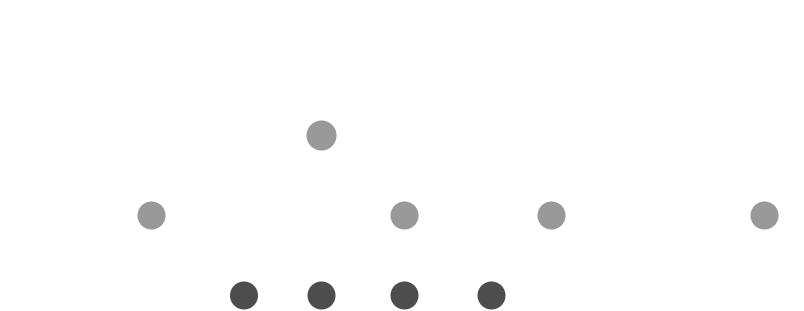

The diagram above was exported from draw.io. Its source (the exported page's mxGraphModel, read from the mxfile embedded in the PNG):
<mxGraphModel dx="947" dy="522" grid="1" gridSize="10" guides="1" tooltips="1" connect="1" arrows="1" fold="1" page="1" pageScale="1" pageWidth="827" pageHeight="1169" math="0" shadow="0">
  <root>
    <mxCell id="0" />
    <mxCell id="1" parent="0" />
    <mxCell id="U5-MpBE5f8t4ZLtwE-Wt-14" style="edgeStyle=orthogonalEdgeStyle;rounded=0;orthogonalLoop=1;jettySize=auto;html=1;exitX=1;exitY=0.5;exitDx=0;exitDy=0;entryX=0;entryY=0.5;entryDx=0;entryDy=0;dashed=1;dashPattern=1 2;strokeWidth=2;fontColor=light-dark(#FFFFFF,#FFFFFF);strokeColor=light-dark(#FFFFFF,#FFFFFF);" edge="1" parent="1" source="U5-MpBE5f8t4ZLtwE-Wt-2" target="U5-MpBE5f8t4ZLtwE-Wt-9">
      <mxGeometry relative="1" as="geometry" />
    </mxCell>
    <mxCell id="U5-MpBE5f8t4ZLtwE-Wt-2" value="&lt;font&gt;main&lt;/font&gt;" style="text;html=1;align=center;verticalAlign=middle;whiteSpace=wrap;rounded=0;fontColor=light-dark(#FFFFFF,#FFFFFF);fontSize=24;" vertex="1" parent="1">
      <mxGeometry x="30" y="40" width="93.75" height="30" as="geometry" />
    </mxCell>
    <mxCell id="U5-MpBE5f8t4ZLtwE-Wt-15" style="edgeStyle=orthogonalEdgeStyle;rounded=0;orthogonalLoop=1;jettySize=auto;html=1;exitX=1;exitY=0.5;exitDx=0;exitDy=0;entryX=0;entryY=0.5;entryDx=0;entryDy=0;dashed=1;dashPattern=1 2;strokeWidth=2;fontColor=light-dark(#FFFFFF,#FFFFFF);strokeColor=light-dark(#FFFFFF,#FFFFFF);" edge="1" parent="1" source="U5-MpBE5f8t4ZLtwE-Wt-3" target="U5-MpBE5f8t4ZLtwE-Wt-10">
      <mxGeometry relative="1" as="geometry" />
    </mxCell>
    <mxCell id="U5-MpBE5f8t4ZLtwE-Wt-3" value="&lt;font&gt;develop&lt;/font&gt;" style="text;html=1;align=center;verticalAlign=middle;whiteSpace=wrap;rounded=0;fontColor=light-dark(#FFFFFF,#FFFFFF);fontSize=24;" vertex="1" parent="1">
      <mxGeometry x="23.75" y="200" width="100" height="30" as="geometry" />
    </mxCell>
    <mxCell id="U5-MpBE5f8t4ZLtwE-Wt-16" style="edgeStyle=orthogonalEdgeStyle;rounded=0;orthogonalLoop=1;jettySize=auto;html=1;exitX=1;exitY=0.5;exitDx=0;exitDy=0;entryX=0;entryY=0.5;entryDx=0;entryDy=0;dashed=1;dashPattern=1 2;strokeWidth=2;fontColor=light-dark(#FFFFFF,#FFFFFF);strokeColor=light-dark(#FFFFFF,#FFFFFF);" edge="1" parent="1" source="U5-MpBE5f8t4ZLtwE-Wt-4" target="U5-MpBE5f8t4ZLtwE-Wt-11">
      <mxGeometry relative="1" as="geometry" />
    </mxCell>
    <mxCell id="U5-MpBE5f8t4ZLtwE-Wt-4" value="&lt;font&gt;feature&lt;/font&gt;" style="text;html=1;align=center;verticalAlign=middle;whiteSpace=wrap;rounded=0;fontColor=light-dark(#FFFFFF,#FFFFFF);fontSize=24;" vertex="1" parent="1">
      <mxGeometry x="23.75" y="280" width="100" height="30" as="geometry" />
    </mxCell>
    <mxCell id="U5-MpBE5f8t4ZLtwE-Wt-27" style="edgeStyle=none;shape=connector;rounded=0;orthogonalLoop=1;jettySize=auto;html=1;exitX=1;exitY=0.5;exitDx=0;exitDy=0;entryX=0;entryY=0.5;entryDx=0;entryDy=0;strokeColor=light-dark(#FFFFFF,#FFFFFF);strokeWidth=2;align=center;verticalAlign=middle;fontFamily=Helvetica;fontSize=11;fontColor=light-dark(#FFFFFF,#FFFFFF);labelBackgroundColor=default;endArrow=classic;dashed=1;dashPattern=1 2;" edge="1" parent="1" source="U5-MpBE5f8t4ZLtwE-Wt-5" target="U5-MpBE5f8t4ZLtwE-Wt-25">
      <mxGeometry relative="1" as="geometry" />
    </mxCell>
    <mxCell id="U5-MpBE5f8t4ZLtwE-Wt-5" value="&lt;font&gt;hotfix&lt;/font&gt;" style="text;html=1;align=center;verticalAlign=middle;whiteSpace=wrap;rounded=0;fontColor=light-dark(#FFFFFF,#FFFFFF);fontSize=24;" vertex="1" parent="1">
      <mxGeometry x="210" y="120" width="81.88" height="30" as="geometry" />
    </mxCell>
    <mxCell id="U5-MpBE5f8t4ZLtwE-Wt-38" style="edgeStyle=none;shape=connector;rounded=0;orthogonalLoop=1;jettySize=auto;html=1;exitX=1;exitY=0.5;exitDx=0;exitDy=0;strokeColor=light-dark(#FFFFFF,#FFFFFF);strokeWidth=2;align=center;verticalAlign=middle;fontFamily=Helvetica;fontSize=11;fontColor=light-dark(#FFFFFF,#FFFFFF);labelBackgroundColor=default;endArrow=classic;dashed=1;dashPattern=1 2;entryX=0;entryY=0.5;entryDx=0;entryDy=0;" edge="1" parent="1" source="U5-MpBE5f8t4ZLtwE-Wt-8" target="U5-MpBE5f8t4ZLtwE-Wt-33">
      <mxGeometry relative="1" as="geometry">
        <mxPoint x="530" y="100" as="targetPoint" />
      </mxGeometry>
    </mxCell>
    <mxCell id="U5-MpBE5f8t4ZLtwE-Wt-8" value="&lt;span&gt;release&lt;/span&gt;" style="text;html=1;align=center;verticalAlign=middle;whiteSpace=wrap;rounded=0;fontColor=light-dark(#FFFFFF,#FFFFFF);fontSize=24;" vertex="1" parent="1">
      <mxGeometry x="460" y="120" width="100" height="30" as="geometry" />
    </mxCell>
    <mxCell id="U5-MpBE5f8t4ZLtwE-Wt-19" style="rounded=0;orthogonalLoop=1;jettySize=auto;html=1;exitX=0.5;exitY=1;exitDx=0;exitDy=0;entryX=0.5;entryY=0;entryDx=0;entryDy=0;startArrow=classic;startFill=1;strokeWidth=4;fontColor=light-dark(#FFFFFF,#FFFFFF);strokeColor=light-dark(#FFFFFF,#FFFFFF);" edge="1" parent="1" source="U5-MpBE5f8t4ZLtwE-Wt-9" target="U5-MpBE5f8t4ZLtwE-Wt-10">
      <mxGeometry relative="1" as="geometry" />
    </mxCell>
    <mxCell id="U5-MpBE5f8t4ZLtwE-Wt-23" style="rounded=0;orthogonalLoop=1;jettySize=auto;html=1;exitX=1;exitY=0.5;exitDx=0;exitDy=0;entryX=0;entryY=0.5;entryDx=0;entryDy=0;strokeWidth=4;fontColor=light-dark(#FFFFFF,#FFFFFF);strokeColor=light-dark(#FFFFFF,#FFFFFF);" edge="1" parent="1" source="U5-MpBE5f8t4ZLtwE-Wt-9" target="U5-MpBE5f8t4ZLtwE-Wt-21">
      <mxGeometry relative="1" as="geometry" />
    </mxCell>
    <mxCell id="U5-MpBE5f8t4ZLtwE-Wt-26" style="edgeStyle=none;shape=connector;rounded=0;orthogonalLoop=1;jettySize=auto;html=1;exitX=1;exitY=1;exitDx=0;exitDy=0;entryX=0;entryY=0;entryDx=0;entryDy=0;strokeColor=light-dark(#FFFFFF,#FFFFFF);strokeWidth=4;align=center;verticalAlign=middle;fontFamily=Helvetica;fontSize=11;fontColor=light-dark(#FFFFFF,#FFFFFF);labelBackgroundColor=default;endArrow=classic;" edge="1" parent="1" source="U5-MpBE5f8t4ZLtwE-Wt-9" target="U5-MpBE5f8t4ZLtwE-Wt-25">
      <mxGeometry relative="1" as="geometry" />
    </mxCell>
    <mxCell id="U5-MpBE5f8t4ZLtwE-Wt-9" value="" style="ellipse;whiteSpace=wrap;html=1;aspect=fixed;strokeWidth=2;fontColor=light-dark(#000000,#FFFFFF);fillColor=none;strokeColor=light-dark(#FFFFFF,#FFFFFF);" vertex="1" parent="1">
      <mxGeometry x="160" y="40" width="30" height="30" as="geometry" />
    </mxCell>
    <mxCell id="U5-MpBE5f8t4ZLtwE-Wt-13" style="rounded=0;orthogonalLoop=1;jettySize=auto;html=1;exitX=1;exitY=1;exitDx=0;exitDy=0;entryX=0;entryY=0;entryDx=0;entryDy=0;strokeWidth=4;fontColor=light-dark(#FFFFFF,#FFFFFF);strokeColor=light-dark(#FFFFFF,#FFFFFF);" edge="1" parent="1" source="U5-MpBE5f8t4ZLtwE-Wt-10" target="U5-MpBE5f8t4ZLtwE-Wt-11">
      <mxGeometry relative="1" as="geometry" />
    </mxCell>
    <mxCell id="U5-MpBE5f8t4ZLtwE-Wt-30" style="edgeStyle=none;shape=connector;rounded=0;orthogonalLoop=1;jettySize=auto;html=1;exitX=1;exitY=0.5;exitDx=0;exitDy=0;strokeColor=light-dark(#FFFFFF,#FFFFFF);strokeWidth=4;align=center;verticalAlign=middle;fontFamily=Helvetica;fontSize=11;fontColor=light-dark(#FFFFFF,#FFFFFF);labelBackgroundColor=default;endArrow=classic;" edge="1" parent="1" source="U5-MpBE5f8t4ZLtwE-Wt-10" target="U5-MpBE5f8t4ZLtwE-Wt-29">
      <mxGeometry relative="1" as="geometry" />
    </mxCell>
    <mxCell id="U5-MpBE5f8t4ZLtwE-Wt-10" value="" style="ellipse;whiteSpace=wrap;html=1;aspect=fixed;strokeWidth=2;fillColor=light-dark(#999999,#999999);fontColor=light-dark(#000000,#FFFFFF);strokeColor=light-dark(#FFFFFF,#FFFFFF);" vertex="1" parent="1">
      <mxGeometry x="160" y="200" width="30" height="30" as="geometry" />
    </mxCell>
    <mxCell id="U5-MpBE5f8t4ZLtwE-Wt-46" style="edgeStyle=none;shape=connector;rounded=0;orthogonalLoop=1;jettySize=auto;html=1;exitX=1;exitY=0.5;exitDx=0;exitDy=0;strokeColor=light-dark(#FFFFFF,#FFFFFF);strokeWidth=4;align=center;verticalAlign=middle;fontFamily=Helvetica;fontSize=11;fontColor=light-dark(#FFFFFF,#FFFFFF);labelBackgroundColor=default;endArrow=classic;entryX=0;entryY=0.5;entryDx=0;entryDy=0;" edge="1" parent="1" source="U5-MpBE5f8t4ZLtwE-Wt-11" target="U5-MpBE5f8t4ZLtwE-Wt-45">
      <mxGeometry relative="1" as="geometry" />
    </mxCell>
    <mxCell id="U5-MpBE5f8t4ZLtwE-Wt-11" value="" style="ellipse;whiteSpace=wrap;html=1;aspect=fixed;strokeWidth=2;fillColor=light-dark(#4D4D4D,#4D4D4D);fontColor=light-dark(#000000,#FFFFFF);strokeColor=light-dark(#FFFFFF,#FFFFFF);" vertex="1" parent="1">
      <mxGeometry x="252.5" y="280" width="30" height="30" as="geometry" />
    </mxCell>
    <mxCell id="U5-MpBE5f8t4ZLtwE-Wt-24" style="edgeStyle=none;shape=connector;rounded=0;orthogonalLoop=1;jettySize=auto;html=1;exitX=1;exitY=0.5;exitDx=0;exitDy=0;strokeColor=light-dark(#FFFFFF,#FFFFFF);strokeWidth=4;align=center;verticalAlign=middle;fontFamily=Helvetica;fontSize=11;fontColor=light-dark(#FFFFFF,#FFFFFF);labelBackgroundColor=default;endArrow=classic;entryX=0;entryY=0.5;entryDx=0;entryDy=0;" edge="1" parent="1" source="U5-MpBE5f8t4ZLtwE-Wt-21" target="U5-MpBE5f8t4ZLtwE-Wt-22">
      <mxGeometry relative="1" as="geometry">
        <mxPoint x="670" y="55" as="targetPoint" />
      </mxGeometry>
    </mxCell>
    <mxCell id="U5-MpBE5f8t4ZLtwE-Wt-21" value="" style="ellipse;whiteSpace=wrap;html=1;aspect=fixed;strokeWidth=2;fontColor=light-dark(#000000,#FFFFFF);fillColor=none;strokeColor=light-dark(#FFFFFF,#FFFFFF);" vertex="1" parent="1">
      <mxGeometry x="413" y="40" width="30" height="30" as="geometry" />
    </mxCell>
    <mxCell id="U5-MpBE5f8t4ZLtwE-Wt-22" value="" style="ellipse;whiteSpace=wrap;html=1;aspect=fixed;strokeWidth=2;fontColor=light-dark(#000000,#FFFFFF);fillColor=none;strokeColor=light-dark(#FFFFFF,#FFFFFF);" vertex="1" parent="1">
      <mxGeometry x="773" y="40" width="30" height="30" as="geometry" />
    </mxCell>
    <mxCell id="U5-MpBE5f8t4ZLtwE-Wt-28" style="edgeStyle=none;shape=connector;rounded=0;orthogonalLoop=1;jettySize=auto;html=1;exitX=1;exitY=0;exitDx=0;exitDy=0;entryX=0;entryY=1;entryDx=0;entryDy=0;strokeColor=light-dark(#FFFFFF,#FFFFFF);strokeWidth=4;align=center;verticalAlign=middle;fontFamily=Helvetica;fontSize=11;fontColor=light-dark(#FFFFFF,#FFFFFF);labelBackgroundColor=default;endArrow=classic;" edge="1" parent="1" source="U5-MpBE5f8t4ZLtwE-Wt-25" target="U5-MpBE5f8t4ZLtwE-Wt-21">
      <mxGeometry relative="1" as="geometry" />
    </mxCell>
    <mxCell id="U5-MpBE5f8t4ZLtwE-Wt-31" style="edgeStyle=none;shape=connector;rounded=0;orthogonalLoop=1;jettySize=auto;html=1;exitX=1;exitY=1;exitDx=0;exitDy=0;strokeColor=light-dark(#FFFFFF,#FFFFFF);strokeWidth=4;align=center;verticalAlign=middle;fontFamily=Helvetica;fontSize=11;fontColor=light-dark(#FFFFFF,#FFFFFF);labelBackgroundColor=default;endArrow=classic;entryX=0;entryY=0;entryDx=0;entryDy=0;" edge="1" parent="1" source="U5-MpBE5f8t4ZLtwE-Wt-25" target="U5-MpBE5f8t4ZLtwE-Wt-29">
      <mxGeometry relative="1" as="geometry" />
    </mxCell>
    <mxCell id="U5-MpBE5f8t4ZLtwE-Wt-25" value="" style="ellipse;whiteSpace=wrap;html=1;aspect=fixed;strokeWidth=2;fillColor=light-dark(#999999,#999999);fontColor=light-dark(#000000,#FFFFFF);strokeColor=none;" vertex="1" parent="1">
      <mxGeometry x="330" y="120" width="30" height="30" as="geometry" />
    </mxCell>
    <mxCell id="U5-MpBE5f8t4ZLtwE-Wt-35" style="edgeStyle=none;shape=connector;rounded=0;orthogonalLoop=1;jettySize=auto;html=1;exitX=1;exitY=0.5;exitDx=0;exitDy=0;entryX=0;entryY=0.5;entryDx=0;entryDy=0;strokeColor=light-dark(#FFFFFF,#FFFFFF);strokeWidth=4;align=center;verticalAlign=middle;fontFamily=Helvetica;fontSize=11;fontColor=light-dark(#FFFFFF,#FFFFFF);labelBackgroundColor=default;endArrow=classic;" edge="1" parent="1" source="U5-MpBE5f8t4ZLtwE-Wt-29" target="U5-MpBE5f8t4ZLtwE-Wt-34">
      <mxGeometry relative="1" as="geometry" />
    </mxCell>
    <mxCell id="U5-MpBE5f8t4ZLtwE-Wt-29" value="" style="ellipse;whiteSpace=wrap;html=1;aspect=fixed;strokeWidth=2;fillColor=light-dark(#999999,#999999);fontColor=light-dark(#000000,#FFFFFF);strokeColor=light-dark(#FFFFFF,#FFFFFF);" vertex="1" parent="1">
      <mxGeometry x="413" y="200" width="30" height="30" as="geometry" />
    </mxCell>
    <mxCell id="U5-MpBE5f8t4ZLtwE-Wt-32" value="" style="ellipse;whiteSpace=wrap;html=1;aspect=fixed;strokeWidth=2;fillColor=light-dark(#999999,#999999);fontColor=light-dark(#000000,#FFFFFF);strokeColor=light-dark(#FFFFFF,#FFFFFF);" vertex="1" parent="1">
      <mxGeometry x="773" y="200" width="30" height="30" as="geometry" />
    </mxCell>
    <mxCell id="U5-MpBE5f8t4ZLtwE-Wt-39" style="edgeStyle=none;shape=connector;rounded=0;orthogonalLoop=1;jettySize=auto;html=1;exitX=1;exitY=0;exitDx=0;exitDy=0;entryX=0;entryY=1;entryDx=0;entryDy=0;strokeColor=light-dark(#FFFFFF,#FFFFFF);strokeWidth=4;align=center;verticalAlign=middle;fontFamily=Helvetica;fontSize=11;fontColor=light-dark(#FFFFFF,#FFFFFF);labelBackgroundColor=default;endArrow=classic;" edge="1" parent="1" source="U5-MpBE5f8t4ZLtwE-Wt-41" target="U5-MpBE5f8t4ZLtwE-Wt-22">
      <mxGeometry relative="1" as="geometry" />
    </mxCell>
    <mxCell id="U5-MpBE5f8t4ZLtwE-Wt-40" style="edgeStyle=none;shape=connector;rounded=0;orthogonalLoop=1;jettySize=auto;html=1;exitX=1;exitY=1;exitDx=0;exitDy=0;entryX=0;entryY=0;entryDx=0;entryDy=0;strokeColor=light-dark(#FFFFFF,#FFFFFF);strokeWidth=4;align=center;verticalAlign=middle;fontFamily=Helvetica;fontSize=11;fontColor=light-dark(#FFFFFF,#FFFFFF);labelBackgroundColor=default;endArrow=classic;" edge="1" parent="1" source="U5-MpBE5f8t4ZLtwE-Wt-41" target="U5-MpBE5f8t4ZLtwE-Wt-32">
      <mxGeometry relative="1" as="geometry" />
    </mxCell>
    <mxCell id="U5-MpBE5f8t4ZLtwE-Wt-44" style="edgeStyle=none;shape=connector;rounded=0;orthogonalLoop=1;jettySize=auto;html=1;exitX=1;exitY=0.5;exitDx=0;exitDy=0;entryX=0;entryY=0.5;entryDx=0;entryDy=0;strokeColor=light-dark(#FFFFFF,#FFFFFF);strokeWidth=4;align=center;verticalAlign=middle;fontFamily=Helvetica;fontSize=11;fontColor=light-dark(#FFFFFF,#FFFFFF);labelBackgroundColor=default;endArrow=classic;" edge="1" parent="1" source="U5-MpBE5f8t4ZLtwE-Wt-33" target="U5-MpBE5f8t4ZLtwE-Wt-41">
      <mxGeometry relative="1" as="geometry" />
    </mxCell>
    <mxCell id="U5-MpBE5f8t4ZLtwE-Wt-33" value="" style="ellipse;whiteSpace=wrap;html=1;aspect=fixed;strokeWidth=2;fillColor=light-dark(#FFFFFF,#FFFFFF);fontColor=light-dark(#000000,#FFFFFF);strokeColor=light-dark(#FFFFFF,#FFFFFF);" vertex="1" parent="1">
      <mxGeometry x="614" y="120" width="30" height="30" as="geometry" />
    </mxCell>
    <mxCell id="U5-MpBE5f8t4ZLtwE-Wt-37" style="edgeStyle=none;shape=connector;rounded=0;orthogonalLoop=1;jettySize=auto;html=1;exitX=1;exitY=0.5;exitDx=0;exitDy=0;entryX=0;entryY=0.5;entryDx=0;entryDy=0;strokeColor=light-dark(#FFFFFF,#FFFFFF);strokeWidth=4;align=center;verticalAlign=middle;fontFamily=Helvetica;fontSize=11;fontColor=light-dark(#FFFFFF,#FFFFFF);labelBackgroundColor=default;endArrow=classic;" edge="1" parent="1" source="U5-MpBE5f8t4ZLtwE-Wt-34" target="U5-MpBE5f8t4ZLtwE-Wt-32">
      <mxGeometry relative="1" as="geometry">
        <mxPoint x="604" y="215" as="sourcePoint" />
      </mxGeometry>
    </mxCell>
    <mxCell id="U5-MpBE5f8t4ZLtwE-Wt-34" value="" style="ellipse;whiteSpace=wrap;html=1;aspect=fixed;strokeWidth=2;fillColor=light-dark(#999999,#999999);fontColor=light-dark(#000000,#FFFFFF);strokeColor=light-dark(#FFFFFF,#FFFFFF);" vertex="1" parent="1">
      <mxGeometry x="560" y="200" width="30" height="30" as="geometry" />
    </mxCell>
    <mxCell id="U5-MpBE5f8t4ZLtwE-Wt-36" style="edgeStyle=none;shape=connector;rounded=0;orthogonalLoop=1;jettySize=auto;html=1;exitX=1;exitY=0;exitDx=0;exitDy=0;entryX=0.235;entryY=1.054;entryDx=0;entryDy=0;entryPerimeter=0;strokeColor=light-dark(#FFFFFF,#FFFFFF);strokeWidth=4;align=center;verticalAlign=middle;fontFamily=Helvetica;fontSize=11;fontColor=light-dark(#FFFFFF,#FFFFFF);labelBackgroundColor=default;endArrow=classic;" edge="1" parent="1" source="U5-MpBE5f8t4ZLtwE-Wt-34" target="U5-MpBE5f8t4ZLtwE-Wt-33">
      <mxGeometry relative="1" as="geometry" />
    </mxCell>
    <mxCell id="U5-MpBE5f8t4ZLtwE-Wt-41" value="" style="ellipse;whiteSpace=wrap;html=1;aspect=fixed;strokeWidth=2;fillColor=light-dark(#FFFFFF,#FFFFFF);fontColor=light-dark(#000000,#FFFFFF);strokeColor=light-dark(#FFFFFF,#FFFFFF);" vertex="1" parent="1">
      <mxGeometry x="690" y="120" width="30" height="30" as="geometry" />
    </mxCell>
    <mxCell id="U5-MpBE5f8t4ZLtwE-Wt-48" style="edgeStyle=none;shape=connector;rounded=0;orthogonalLoop=1;jettySize=auto;html=1;exitX=1;exitY=0.5;exitDx=0;exitDy=0;entryX=0;entryY=0.5;entryDx=0;entryDy=0;strokeColor=light-dark(#FFFFFF,#FFFFFF);strokeWidth=4;align=center;verticalAlign=middle;fontFamily=Helvetica;fontSize=11;fontColor=light-dark(#FFFFFF,#FFFFFF);labelBackgroundColor=default;endArrow=classic;" edge="1" parent="1" source="U5-MpBE5f8t4ZLtwE-Wt-45" target="U5-MpBE5f8t4ZLtwE-Wt-47">
      <mxGeometry relative="1" as="geometry" />
    </mxCell>
    <mxCell id="U5-MpBE5f8t4ZLtwE-Wt-45" value="" style="ellipse;whiteSpace=wrap;html=1;aspect=fixed;strokeWidth=2;fillColor=light-dark(#4D4D4D,#4D4D4D);fontColor=light-dark(#000000,#FFFFFF);strokeColor=light-dark(#FFFFFF,#FFFFFF);" vertex="1" parent="1">
      <mxGeometry x="330" y="280" width="30" height="30" as="geometry" />
    </mxCell>
    <mxCell id="U5-MpBE5f8t4ZLtwE-Wt-51" value="" style="edgeStyle=none;shape=connector;rounded=0;orthogonalLoop=1;jettySize=auto;html=1;strokeColor=light-dark(#FFFFFF,#FFFFFF);strokeWidth=4;align=center;verticalAlign=middle;fontFamily=Helvetica;fontSize=11;fontColor=light-dark(#FFFFFF,#FFFFFF);labelBackgroundColor=default;endArrow=classic;entryX=0;entryY=0.5;entryDx=0;entryDy=0;exitX=1;exitY=0.5;exitDx=0;exitDy=0;" edge="1" parent="1" source="U5-MpBE5f8t4ZLtwE-Wt-47" target="U5-MpBE5f8t4ZLtwE-Wt-49">
      <mxGeometry relative="1" as="geometry" />
    </mxCell>
    <mxCell id="U5-MpBE5f8t4ZLtwE-Wt-47" value="" style="ellipse;whiteSpace=wrap;html=1;aspect=fixed;strokeWidth=2;fillColor=light-dark(#4D4D4D,#4D4D4D);fontColor=light-dark(#000000,#FFFFFF);strokeColor=light-dark(#FFFFFF,#FFFFFF);" vertex="1" parent="1">
      <mxGeometry x="413" y="280" width="30" height="30" as="geometry" />
    </mxCell>
    <mxCell id="U5-MpBE5f8t4ZLtwE-Wt-52" style="edgeStyle=none;shape=connector;rounded=0;orthogonalLoop=1;jettySize=auto;html=1;exitX=1;exitY=0;exitDx=0;exitDy=0;entryX=0;entryY=1;entryDx=0;entryDy=0;strokeColor=light-dark(#FFFFFF,#FFFFFF);strokeWidth=4;align=center;verticalAlign=middle;fontFamily=Helvetica;fontSize=11;fontColor=light-dark(#FFFFFF,#FFFFFF);labelBackgroundColor=default;endArrow=classic;" edge="1" parent="1" source="U5-MpBE5f8t4ZLtwE-Wt-49" target="U5-MpBE5f8t4ZLtwE-Wt-34">
      <mxGeometry relative="1" as="geometry" />
    </mxCell>
    <mxCell id="U5-MpBE5f8t4ZLtwE-Wt-49" value="" style="ellipse;whiteSpace=wrap;html=1;aspect=fixed;strokeWidth=2;fillColor=light-dark(#4D4D4D,#4D4D4D);fontColor=light-dark(#000000,#FFFFFF);strokeColor=light-dark(#FFFFFF,#FFFFFF);" vertex="1" parent="1">
      <mxGeometry x="500" y="280" width="30" height="30" as="geometry" />
    </mxCell>
    <mxCell id="U5-MpBE5f8t4ZLtwE-Wt-53" value="v1.0" style="text;html=1;align=center;verticalAlign=middle;whiteSpace=wrap;rounded=0;fontColor=light-dark(#FFFFFF,#FFFFFF);fontSize=24;" vertex="1" parent="1">
      <mxGeometry x="135.63" width="78.75" height="30" as="geometry" />
    </mxCell>
    <mxCell id="U5-MpBE5f8t4ZLtwE-Wt-54" value="v1.1" style="text;html=1;align=center;verticalAlign=middle;whiteSpace=wrap;rounded=0;fontColor=light-dark(#FFFFFF,#FFFFFF);fontSize=24;" vertex="1" parent="1">
      <mxGeometry x="388.63" width="78.75" height="30" as="geometry" />
    </mxCell>
    <mxCell id="U5-MpBE5f8t4ZLtwE-Wt-55" value="v1.2" style="text;html=1;align=center;verticalAlign=middle;whiteSpace=wrap;rounded=0;fontColor=light-dark(#FFFFFF,#FFFFFF);fontSize=24;" vertex="1" parent="1">
      <mxGeometry x="748.63" width="78.75" height="30" as="geometry" />
    </mxCell>
  </root>
</mxGraphModel>